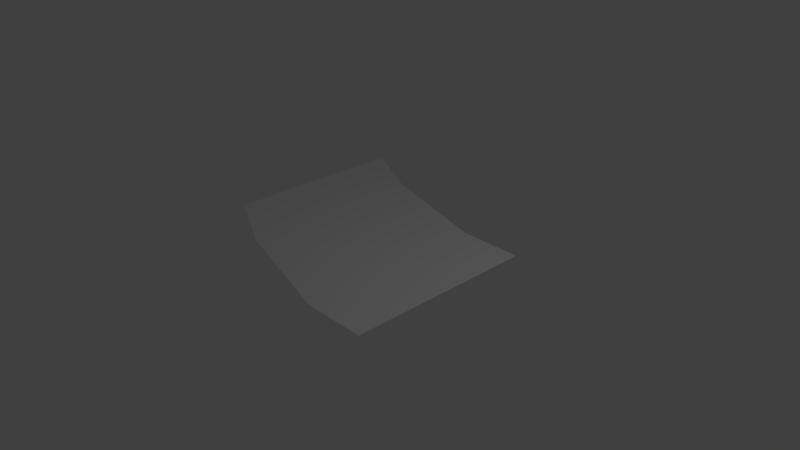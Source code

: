 # Source: ROAD.blend  (saved by Blender 2.79.0; exported with 4.5.12 LTS)
import bpy
from mathutils import Matrix  # noqa: F401  (used for matrix-valued properties, if any)

bpy.ops.wm.read_factory_settings(use_empty=True)
scene = bpy.context.scene
scene.name = 'Scene'

# ---- collections
col_collection_1 = bpy.data.collections.new('Collection 1'); scene.collection.children.link(col_collection_1)

# ---- materials (node trees are filled in below, after node groups)
mat_road = bpy.data.materials.new('ROAD')
mat_road.alpha_threshold = 0.0
mat_road.use_transparent_shadow = False
mat_road.roughness = 0.5
mat_r2 = bpy.data.materials.new('R2')
mat_r2.alpha_threshold = 0.0
mat_r2.use_transparent_shadow = False
mat_r2.roughness = 0.5
mat_r1 = bpy.data.materials.new('R1')
mat_r1.alpha_threshold = 0.0
mat_r1.use_transparent_shadow = False
mat_r1.roughness = 0.5

# ---- material node trees

# ---- world
world_world = bpy.data.worlds.new('World'); scene.world = world_world
world_world.color = (0.05088, 0.05088, 0.05088)
world_world.use_sun_shadow = False
world_world.sun_shadow_jitter_overblur = 0.0
world_world.cycles.sampling_method = 'MANUAL'

# ---- cameras
cam_camera = bpy.data.cameras.new('Camera')
cam_camera.clip_end = 100.0
cam_camera.lens = 35.0
cam_camera.sensor_width = 32.0
cam_camera.sensor_height = 18.0
cam_camera.ortho_scale = 7.314
cam_camera.dof.focus_distance = 0.0
cam_camera.dof.aperture_fstop = 128.0

# ---- lights
light_lamp = bpy.data.lights.new('Lamp', 'POINT')
light_lamp.transmission_factor = 0.0
light_lamp.cutoff_distance = 30.0
light_lamp.energy = 100.0
light_lamp.shadow_buffer_clip_start = 1.001
light_lamp.shadow_soft_size = 0.1
light_lamp.shadow_maximum_resolution = 0.006
light_lamp.use_absolute_resolution = True

# ---- meshes
me_grid = bpy.data.meshes.new('Grid')
me_grid.from_pydata([(-1.333, -0.8333, 0.0), (-0.4444, -1.083, 0.0), (0.4444, -1.333, 0.0), (1.333, -1.333, 0.0), (-1.333, 0.05556, 0.0), (-0.4444, -0.1944, 0.0), (0.4444, -0.4444, 0.0), (1.333, -0.4444, 0.0), (-1.333, 0.9444, 0.0), (-0.4444, 0.6944, 0.0), (0.4444, 0.4444, 0.0), (1.333, 0.4444, 0.0), (-1.333, 1.833, 0.0), (-0.4444, 1.583, 0.0), (0.4444, 1.333, 0.0), (1.333, 1.333, 0.0), (-2.333, -0.3333, 0.0), (-2.333, 0.5556, 0.0), (-2.333, 1.444, 0.0), (-2.333, 2.333, 0.0)], [], [(0, 1, 5, 4), (1, 2, 6, 5), (2, 3, 7, 6), (4, 5, 9, 8), (5, 6, 10, 9), (6, 7, 11, 10), (8, 9, 13, 12), (9, 10, 14, 13), (10, 11, 15, 14), (8, 12, 19, 18), (4, 8, 18, 17), (0, 4, 17, 16)])
me_grid.polygons.foreach_set('material_index', [1, 1, 1, 0, 0, 0, 0, 0, 0, 0, 0, 1])
_uv = me_grid.uv_layers.new(name='UVMap')
_uv.uv.foreach_set('vector', [1.192e-07, 1.0, 0.0, 1.192e-07, 1.0, 0.0, 1.0, 1.0, 5.96e-08, 1.0, 0.0, 5.96e-08, 1.0, 0.0, 1.0, 1.0, 2.98e-08, 1.0, 0.0, 2.98e-08, 1.0, 0.0, 1.0, 1.0, 1.0, 0.0, 1.0, 1.0, 0.0, 1.0, 0.0, 0.0, 1.0, 0.0, 1.0, 1.0, 2.98e-08, 1.0, 0.0, 2.98e-08, 1.0, 0.0, 1.0, 1.0, 0.0, 1.0, 0.0, 0.0, 2.98e-08, 1.0, 0.0, 2.98e-08, 1.0, 0.0, 1.0, 1.0, 2.98e-08, 1.0, 0.0, 2.98e-08, 1.0, 0.0, 1.0, 1.0, 2.98e-08, 1.0, 0.0, 2.98e-08, 1.0, 0.0, 1.0, 1.0, 0.0, 0.0, 1.0, 0.0, 1.0, 1.0, 2.98e-08, 1.0, 1.0, 1.0, 0.0, 1.0, 0.0, 0.0, 1.0, 0.0, 0.0, 0.0, 1.0, 0.0, 1.0, 1.0, 0.0, 1.0])
me_grid.materials.append(mat_road)
me_grid.materials.append(mat_r2)
me_grid.materials.append(mat_r1)
me_grid.use_remesh_preserve_volume = False
me_grid.use_remesh_preserve_attributes = False
me_grid.use_mirror_vertex_groups = False
me_grid.update()

# ---- objects
ob_grid = bpy.data.objects.new('Grid', me_grid)
ob_lamp = bpy.data.objects.new('Lamp', light_lamp)
ob_camera = bpy.data.objects.new('Camera', cam_camera)

# ---- transforms, parenting, visibility, modifiers, constraints
ob_grid.location = (0.0, 0.0, 0.0)
ob_grid.lineart.crease_threshold = 0.0
ob_lamp.location = (4.076, 1.005, 5.904)
ob_lamp.rotation_euler = (0.6503, 0.05522, 1.866)
ob_lamp.lock_rotations_4d = False
ob_lamp.empty_display_type = 'ARROWS'
ob_lamp.color = (0.0, 0.0, 0.0, 0.0)
ob_lamp.lineart.crease_threshold = 0.0
ob_camera.location = (7.481, -6.508, 5.344)
ob_camera.rotation_euler = (1.109, 0.0, 0.8149)
ob_camera.lock_rotations_4d = False
ob_camera.empty_display_type = 'ARROWS'
ob_camera.color = (0.0, 0.0, 0.0, 0.0)
ob_camera.display_type = 'WIRE'
ob_camera.lineart.crease_threshold = 0.0

# ---- collection membership
col_collection_1.objects.link(ob_grid)
col_collection_1.objects.link(ob_lamp)
col_collection_1.objects.link(ob_camera)

# ---- scene / render settings (as saved in the file)
scene.camera = ob_camera
scene.frame_start = 1; scene.frame_end = 250; scene.frame_set(1)
scene.render.engine = 'BLENDER_EEVEE_NEXT'
scene.render.resolution_percentage = 50
scene.render.dither_intensity = 0.0
scene.cycles.use_denoising = False
scene.cycles.samples = 128
scene.cycles.sampling_pattern = 'TABULATED_SOBOL'
scene.cycles.use_adaptive_sampling = False
scene.cycles.use_light_tree = False
scene.cycles.blur_glossy = 0.0
scene.cycles.sample_clamp_indirect = 0.0
scene.view_settings.view_transform = 'Standard'
bpy.context.view_layer.update()
